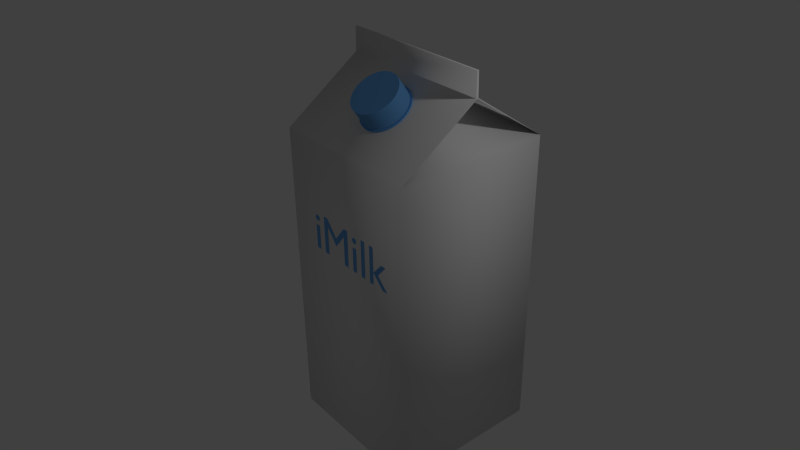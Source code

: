 # Source: sl-milchpackung.blend  (saved by Blender 2.76.0; exported with 4.5.12 LTS)
import bpy
from mathutils import Matrix  # noqa: F401  (used for matrix-valued properties, if any)

bpy.ops.wm.read_factory_settings(use_empty=True)
scene = bpy.context.scene
scene.name = 'Scene'

# ---- collections
col_collection_1 = bpy.data.collections.new('Collection 1'); scene.collection.children.link(col_collection_1)

# ---- materials (node trees are filled in below, after node groups)
mat_material_002 = bpy.data.materials.new('Material.002')
mat_material_002.alpha_threshold = 0.0
mat_material_002.roughness = 0.5
mat_material = bpy.data.materials.new('Material')
mat_material.alpha_threshold = 0.0
mat_material.roughness = 0.5
mat_material.line_color = (0.0, 0.0, 0.0, 1.0)
mat_material_001 = bpy.data.materials.new('Material.001')
mat_material_001.alpha_threshold = 0.0
mat_material_001.roughness = 0.5

# ---- material node trees
mat_material_002.use_nodes = True; mat_material_002.node_tree.nodes.clear()
_N = mat_material_002.node_tree.nodes; _L = mat_material_002.node_tree.links
n0 = _N.new('ShaderNodeOutputMaterial'); n0.name = 'Material Output'; n0.location = (300, 300)
n1 = _N.new('ShaderNodeBsdfDiffuse'); n1.name = 'Diffuse BSDF'; n1.location = (10, 300)
n1.inputs[0].default_value = (0.1413, 0.3864, 0.7835, 1.0)
_L.new(n1.outputs[0], n0.inputs[0])
n0.is_active_output = True
mat_material.use_nodes = True; mat_material.node_tree.nodes.clear()
_N = mat_material.node_tree.nodes; _L = mat_material.node_tree.links
n0 = _N.new('ShaderNodeOutputMaterial'); n0.name = 'Material Output'; n0.location = (300, 300)
n1 = _N.new('ShaderNodeBsdfDiffuse'); n1.name = 'Diffuse BSDF'; n1.location = (10, 300)
_L.new(n1.outputs[0], n0.inputs[0])
n0.is_active_output = True
mat_material_001.use_nodes = True; mat_material_001.node_tree.nodes.clear()
_N = mat_material_001.node_tree.nodes; _L = mat_material_001.node_tree.links
n0 = _N.new('ShaderNodeOutputMaterial'); n0.name = 'Material Output'; n0.location = (300, 300)
n1 = _N.new('ShaderNodeBsdfDiffuse'); n1.name = 'Diffuse BSDF'; n1.location = (10, 300)
n1.inputs[0].default_value = (0.1467, 0.3995, 0.8, 1.0)
_L.new(n1.outputs[0], n0.inputs[0])
n0.is_active_output = True

# ---- world
world_world = bpy.data.worlds.new('World'); scene.world = world_world
world_world.color = (0.05088, 0.05088, 0.05088)
world_world.use_sun_shadow = False
world_world.sun_shadow_jitter_overblur = 0.0
world_world.cycles.sampling_method = 'MANUAL'
world_world.cycles.sample_map_resolution = 256

# ---- cameras
cam_camera = bpy.data.cameras.new('Camera')
cam_camera.clip_end = 100.0
cam_camera.lens = 35.0
cam_camera.sensor_width = 32.0
cam_camera.sensor_height = 18.0
cam_camera.ortho_scale = 7.314
cam_camera.dof.focus_distance = 0.0

# ---- lights
light_lamp = bpy.data.lights.new('Lamp', 'POINT')
light_lamp.transmission_factor = 0.0
light_lamp.cutoff_distance = 30.0
light_lamp.energy = 100.0
light_lamp.shadow_buffer_clip_start = 1.001
light_lamp.shadow_soft_size = 0.1
light_lamp.shadow_maximum_resolution = 0.006
light_lamp.use_absolute_resolution = True
light_lamp.cycles.use_multiple_importance_sampling = False

# ---- meshes
me_cube = bpy.data.meshes.new('Cube')
me_cube.from_pydata([(1.0, 1.0, -1.0), (1.0, -1.0, -1.0), (-1.0, -1.0, -1.0), (-1.0, 1.0, -1.0), (0.1391, 0.004738, 3.646), (0.1391, -0.004738, 3.646), (-0.1391, 0.004738, 3.646), (-0.1391, -0.004738, 3.646), (1.0, 0.01482, 3.982), (1.0, -0.01482, 3.982), (-1.0, 0.01482, 3.982), (-1.0, -0.01482, 3.982), (1.0, 0.01772, 3.687), (1.0, -0.01772, 3.687), (-1.0, -0.01772, 3.687), (-1.0, 0.01772, 3.687), (1.0, 1.0, 3.0), (1.0, -1.0, 3.0), (-1.0, -1.0, 3.0), (-1.0, 1.0, 3.0), (1.0, 0.01088, 3.666), (1.0, -0.01088, 3.666), (-1.0, -0.01088, 3.666), (-1.0, 0.01088, 3.666), (0.002242, -0.3445, 3.787), (0.05958, -0.3399, 3.79), (-0.05289, -0.3583, 3.778), (-0.1037, -0.3805, 3.762), (-0.1482, -0.4105, 3.741), (-0.1848, -0.447, 3.716), (-0.2119, -0.4887, 3.687), (-0.2287, -0.5339, 3.655), (-0.2343, -0.5809, 3.622), (-0.2287, -0.6279, 3.589), (-0.2119, -0.6731, 3.558), (-0.1848, -0.7148, 3.529), (-0.1482, -0.7513, 3.503), (-0.1037, -0.7813, 3.482), (-0.05289, -0.8035, 3.467), (0.002242, -0.8172, 3.457), (0.05958, -0.8219, 3.454), (0.1169, -0.8172, 3.457), (0.172, -0.8035, 3.467), (0.2228, -0.7813, 3.482), (0.2674, -0.7513, 3.503), (0.3039, -0.7148, 3.529), (0.3311, -0.6731, 3.558), (0.3478, -0.6279, 3.589), (0.3535, -0.5809, 3.622), (0.3478, -0.5339, 3.655), (0.3311, -0.4887, 3.687), (0.3039, -0.447, 3.716), (0.2674, -0.4105, 3.741), (0.2228, -0.3805, 3.762), (0.172, -0.3583, 3.778), (0.1169, -0.3445, 3.787), (0.1169, -0.6745, 3.253), (0.05958, -0.6791, 3.249), (-0.1482, -0.2678, 3.537), (-0.1037, -0.2378, 3.558), (0.1169, -0.2018, 3.583), (0.172, -0.2155, 3.573), (0.172, -0.6608, 3.262), (-0.1848, -0.3043, 3.511), (0.05958, -0.1972, 3.586), (0.2228, -0.6385, 3.278), (-0.2119, -0.3459, 3.482), (0.2674, -0.6085, 3.299), (-0.2287, -0.3911, 3.451), (0.3039, -0.572, 3.324), (-0.2343, -0.4382, 3.418), (0.3311, -0.5304, 3.353), (-0.2287, -0.4852, 3.385), (0.3478, -0.4852, 3.385), (-0.2119, -0.5304, 3.353), (0.3535, -0.4382, 3.418), (-0.1848, -0.572, 3.324), (0.3478, -0.3911, 3.451), (-0.1482, -0.6085, 3.299), (0.3311, -0.3459, 3.482), (-0.1037, -0.6385, 3.278), (0.3039, -0.3043, 3.511), (-0.05289, -0.6608, 3.262), (0.002243, -0.2018, 3.583), (0.2674, -0.2678, 3.537), (0.002243, -0.6745, 3.253), (-0.05289, -0.2155, 3.573), (0.2228, -0.2378, 3.558), (-0.002802, -0.1673, 3.578), (0.05958, -0.1622, 3.581), (-0.06278, -0.1822, 3.567), (-0.1181, -0.2064, 3.55), (-0.1665, -0.239, 3.527), (-0.2063, -0.2788, 3.5), (-0.2358, -0.3241, 3.468), (-0.254, -0.3733, 3.434), (-0.2602, -0.4244, 3.398), (-0.254, -0.4756, 3.362), (-0.2358, -0.5247, 3.328), (-0.2063, -0.5701, 3.296), (-0.1665, -0.6098, 3.269), (-0.1181, -0.6424, 3.246), (-0.06278, -0.6666, 3.229), (-0.002802, -0.6815, 3.219), (0.05958, -0.6866, 3.215), (0.122, -0.6815, 3.219), (0.1819, -0.6666, 3.229), (0.2372, -0.6424, 3.246), (0.2857, -0.6098, 3.269), (0.3254, -0.5701, 3.296), (0.355, -0.5247, 3.328), (0.3732, -0.4756, 3.362), (0.3793, -0.4244, 3.398), (0.3732, -0.3733, 3.434), (0.355, -0.3241, 3.468), (0.3254, -0.2788, 3.5), (0.2857, -0.239, 3.527), (0.2372, -0.2064, 3.55), (0.1819, -0.1822, 3.567), (0.122, -0.1673, 3.578), (0.05958, -0.7009, 3.236), (-0.1181, -0.2207, 3.571), (0.1819, -0.1965, 3.588), (0.122, -0.6959, 3.239), (-0.1665, -0.2533, 3.548), (0.122, -0.1816, 3.598), (0.1819, -0.6809, 3.249), (-0.2063, -0.2931, 3.52), (0.05958, -0.1766, 3.602), (0.2372, -0.6567, 3.266), (-0.2358, -0.3384, 3.489), (0.2857, -0.6241, 3.289), (-0.254, -0.3876, 3.454), (0.3254, -0.5844, 3.317), (-0.2602, -0.4387, 3.419), (0.355, -0.5391, 3.348), (-0.254, -0.4899, 3.383), (0.3732, -0.4899, 3.383), (-0.2358, -0.5391, 3.348), (0.3793, -0.4387, 3.419), (-0.2063, -0.5844, 3.317), (0.3732, -0.3876, 3.454), (-0.1665, -0.6241, 3.289), (0.355, -0.3384, 3.489), (-0.1181, -0.6567, 3.266), (0.3254, -0.2931, 3.52), (-0.06278, -0.6809, 3.249), (-0.002802, -0.1816, 3.598), (0.2857, -0.2533, 3.548), (-0.002802, -0.6959, 3.239), (-0.06278, -0.1965, 3.588), (0.2372, -0.2207, 3.571)], [], [(0, 1, 2, 3), (0, 16, 17, 1), (1, 17, 18, 2), (2, 18, 19, 3), (16, 0, 3, 19), (12, 15, 10, 8), (16, 19, 15, 12), (18, 17, 13, 14), (8, 10, 11, 9), (14, 13, 9, 11), (13, 12, 8, 9), (15, 14, 11, 10), (21, 20, 12, 13), (23, 22, 14, 15), (22, 18, 14), (23, 15, 19), (20, 16, 12), (21, 13, 17), (6, 19, 18, 7), (5, 4, 20, 21), (6, 7, 22, 23), (4, 16, 20), (5, 21, 17), (7, 18, 22), (6, 23, 19), (5, 17, 16, 4), (24, 26, 27, 28, 29, 30, 31, 32, 33, 34, 35, 36, 37, 38, 39, 40, 41, 42, 43, 44, 45, 46, 47, 48, 49, 50, 51, 52, 53, 54, 55, 25), (57, 56, 41, 40), (59, 58, 28, 27), (61, 60, 55, 54), (56, 62, 42, 41), (58, 63, 29, 28), (60, 64, 25, 55), (62, 65, 43, 42), (63, 66, 30, 29), (65, 67, 44, 43), (66, 68, 31, 30), (67, 69, 45, 44), (68, 70, 32, 31), (69, 71, 46, 45), (70, 72, 33, 32), (71, 73, 47, 46), (72, 74, 34, 33), (73, 75, 48, 47), (74, 76, 35, 34), (75, 77, 49, 48), (76, 78, 36, 35), (77, 79, 50, 49), (78, 80, 37, 36), (79, 81, 51, 50), (80, 82, 38, 37), (64, 83, 24, 25), (81, 84, 52, 51), (82, 85, 39, 38), (83, 86, 26, 24), (84, 87, 53, 52), (85, 57, 40, 39), (86, 59, 27, 26), (87, 61, 54, 53), (60, 61, 122, 125), (57, 85, 149, 120), (62, 56, 123, 126), (59, 86, 150, 121), (63, 58, 124, 127), (61, 87, 151, 122), (64, 60, 125, 128), (65, 62, 126, 129), (66, 63, 127, 130), (67, 65, 129, 131), (68, 66, 130, 132), (69, 67, 131, 133), (70, 68, 132, 134), (71, 69, 133, 135), (72, 70, 134, 136), (73, 71, 135, 137), (74, 72, 136, 138), (117, 118, 122, 151), (90, 91, 121, 150), (103, 104, 120, 149), (116, 117, 151, 148), (88, 90, 150, 147), (102, 103, 149, 146), (115, 116, 148, 145), (89, 88, 147, 128), (101, 102, 146, 144), (114, 115, 145, 143), (100, 101, 144, 142), (113, 114, 143, 141), (99, 100, 142, 140), (112, 113, 141, 139), (98, 99, 140, 138), (111, 112, 139, 137), (97, 98, 138, 136), (110, 111, 137, 135), (96, 97, 136, 134), (109, 110, 135, 133), (95, 96, 134, 132), (108, 109, 133, 131), (94, 95, 132, 130), (107, 108, 131, 129), (93, 94, 130, 127), (106, 107, 129, 126), (119, 89, 128, 125), (92, 93, 127, 124), (105, 106, 126, 123), (118, 119, 125, 122), (91, 92, 124, 121), (104, 105, 123, 120), (87, 84, 148, 151), (58, 59, 121, 124), (86, 83, 147, 150), (56, 57, 120, 123), (85, 82, 146, 149), (84, 81, 145, 148), (83, 64, 128, 147), (82, 80, 144, 146), (81, 79, 143, 145), (80, 78, 142, 144), (79, 77, 141, 143), (78, 76, 140, 142), (77, 75, 139, 141), (76, 74, 138, 140), (75, 73, 137, 139)])
me_cube.polygons.foreach_set('use_smooth', [1, 1, 1, 1, 1, 1, 1, 1, 1, 1, 1, 1, 1, 1, 1, 1, 1, 1, 1, 1, 1, 1, 1, 1, 1, 1, 0, 1, 1, 1, 1, 1, 1, 1, 1, 1, 1, 1, 1, 1, 1, 1, 1, 1, 1, 1, 1, 1, 1, 1, 1, 1, 1, 1, 1, 1, 1, 1, 1, 0, 0, 0, 0, 0, 0, 0, 0, 0, 0, 0, 0, 0, 0, 0, 0, 0, 1, 1, 1, 1, 1, 1, 1, 1, 1, 1, 1, 1, 1, 1, 1, 1, 1, 1, 1, 1, 1, 1, 1, 1, 1, 1, 1, 1, 1, 1, 1, 1, 0, 0, 0, 0, 0, 0, 0, 0, 0, 0, 0, 0, 0, 0, 0])
me_cube.polygons.foreach_set('material_index', [0, 0, 0, 0, 0, 0, 0, 0, 0, 0, 0, 0, 0, 0, 0, 0, 0, 0, 0, 0, 0, 0, 0, 0, 0, 0, 1, 1, 1, 1, 1, 1, 1, 1, 1, 1, 1, 1, 1, 1, 1, 1, 1, 1, 1, 1, 1, 1, 1, 1, 1, 1, 1, 1, 1, 1, 1, 1, 1, 1, 1, 1, 1, 1, 1, 1, 1, 1, 1, 1, 1, 1, 1, 1, 1, 1, 1, 1, 1, 1, 1, 1, 1, 1, 1, 1, 1, 1, 1, 1, 1, 1, 1, 1, 1, 1, 1, 1, 1, 1, 1, 1, 1, 1, 1, 1, 1, 1, 1, 1, 1, 1, 1, 1, 1, 1, 1, 1, 1, 1, 1, 1, 1])
me_cube.materials.append(mat_material)
me_cube.materials.append(mat_material_001)
me_cube.use_remesh_preserve_volume = False
me_cube.use_remesh_preserve_attributes = False
me_cube.use_mirror_vertex_groups = False
me_cube.update()

# ---- curves / text
txt_imilk = bpy.data.curves.new('iMilk', 'FONT')
txt_imilk.dimensions = '2D'
txt_imilk.body = 'iMilk'
txt_imilk.materials.append(mat_material_002)
txt_imilk.use_path_clamp = True
txt_imilk.bevel_resolution = 0

# ---- objects
ob_imilk = bpy.data.objects.new('iMilk', txt_imilk)
ob_cube = bpy.data.objects.new('Cube', me_cube)
ob_lamp = bpy.data.objects.new('Lamp', light_lamp)
ob_camera = bpy.data.objects.new('Camera', cam_camera)

# ---- transforms, parenting, visibility, modifiers, constraints
ob_imilk.location = (-0.6114, -1.002, 1.613)
ob_imilk.rotation_euler = (1.571, -0.0, 0.0)
ob_imilk.scale = (0.6998, 0.6998, 0.6998)
ob_imilk.lineart.crease_threshold = 0.0
ob_cube.location = (0.0, 0.0, 0.0)
ob_cube.lock_rotations_4d = False
ob_cube.empty_display_type = 'ARROWS'
ob_cube.lineart.crease_threshold = 0.0
ob_lamp.location = (4.076, 1.005, 5.904)
ob_lamp.rotation_euler = (0.6503, 0.05522, 1.866)
ob_lamp.lock_rotations_4d = False
ob_lamp.empty_display_type = 'ARROWS'
ob_lamp.color = (0.0, 0.0, 0.0, 0.0)
ob_lamp.lineart.crease_threshold = 0.0
ob_camera.location = (6.934, -5.853, 6.953)
ob_camera.rotation_euler = (1.053, 0.0108, 0.8815)
ob_camera.lock_rotations_4d = False
ob_camera.empty_display_type = 'ARROWS'
ob_camera.color = (0.0, 0.0, 0.0, 0.0)
ob_camera.display_type = 'WIRE'
ob_camera.lineart.crease_threshold = 0.0

# ---- collection membership
col_collection_1.objects.link(ob_imilk)
col_collection_1.objects.link(ob_cube)
col_collection_1.objects.link(ob_lamp)
col_collection_1.objects.link(ob_camera)

# ---- scene / render settings (as saved in the file)
scene.camera = ob_camera
scene.frame_start = 1; scene.frame_end = 250; scene.frame_set(1)
scene.render.engine = 'CYCLES'
scene.render.resolution_percentage = 50
scene.render.dither_intensity = 0.0
scene.cycles.use_denoising = False
scene.cycles.samples = 10
scene.cycles.sampling_pattern = 'TABULATED_SOBOL'
scene.cycles.light_sampling_threshold = 0.0
scene.cycles.use_adaptive_sampling = False
scene.cycles.use_light_tree = False
scene.cycles.blur_glossy = 0.0
scene.cycles.pixel_filter_type = 'GAUSSIAN'
scene.cycles.sample_clamp_indirect = 0.0
scene.view_settings.view_transform = 'Standard'
bpy.context.view_layer.update()
